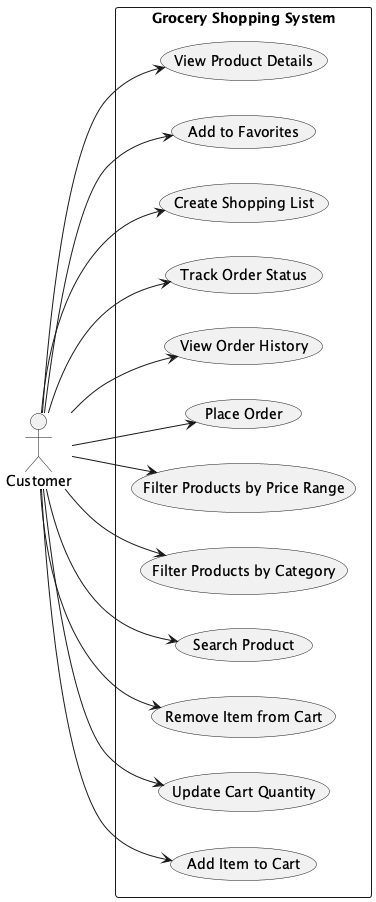

The diagram above was rendered by PlantUML. Its source (embedded in the PNG):
@startuml Customer Use Case Diagram

left to right direction

actor Customer

rectangle "Grocery Shopping System" {
  Customer --> (Add Item to Cart)
  Customer --> (Update Cart Quantity)
  Customer --> (Remove Item from Cart)
  Customer --> (Search Product)
  Customer --> (Filter Products by Category)
  Customer --> (Filter Products by Price Range)
  Customer --> (Place Order)
  Customer --> (View Order History)
  Customer --> (Track Order Status)
  Customer --> (Create Shopping List)
  Customer --> (Add to Favorites)
  Customer --> (View Product Details)
}

@enduml